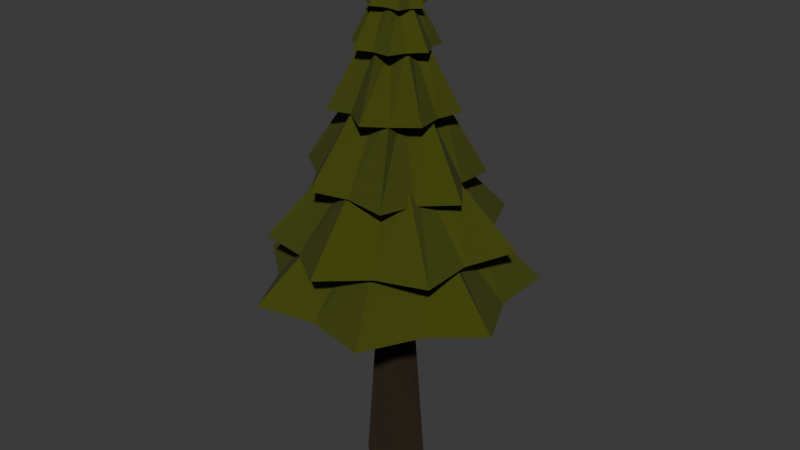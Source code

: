 # Source: tree.blend  (saved by Blender 4.2.66; exported with 4.5.12 LTS)
import bpy
from mathutils import Matrix  # noqa: F401  (used for matrix-valued properties, if any)

bpy.ops.wm.read_factory_settings(use_empty=True)
scene = bpy.context.scene
scene.name = 'Scene'

# ---- collections
col_collection = bpy.data.collections.new('Collection'); scene.collection.children.link(col_collection)

# ---- materials (node trees are filled in below, after node groups)
mat_ground = bpy.data.materials.new('Ground')
mat_leaves = bpy.data.materials.new('Leaves')
mat_leaves.alpha_threshold = 0.0
mat_leaves.roughness = 0.5
mat_leaves.line_color = (0.0, 0.0, 0.0, 1.0)

# ---- material node trees
mat_ground.use_nodes = True; mat_ground.node_tree.nodes.clear()
_N = mat_ground.node_tree.nodes; _L = mat_ground.node_tree.links
n0 = _N.new('ShaderNodeBsdfPrincipled'); n0.name = 'Principled BSDF'; n0.location = (10, 300)
n0.inputs[0].default_value = (0.02243, 0.01084, 0.001113, 1.0)
n0.inputs[2].default_value = 1.0
n1 = _N.new('ShaderNodeOutputMaterial'); n1.name = 'Material Output'; n1.location = (300, 300)
_L.new(n0.outputs[0], n1.inputs[0])
n1.is_active_output = True
mat_leaves.use_nodes = True; mat_leaves.node_tree.nodes.clear()
_N = mat_leaves.node_tree.nodes; _L = mat_leaves.node_tree.links
n0 = _N.new('ShaderNodeOutputMaterial'); n0.name = 'Material Output'; n0.location = (300, 300)
n1 = _N.new('ShaderNodeBsdfPrincipled'); n1.name = 'Principled BSDF'; n1.location = (10, 300)
n1.inputs[0].default_value = (0.05068, 0.05972, 0.0, 1.0)
n1.inputs[2].default_value = 1.0
n1.inputs[3].default_value = 1.45
_L.new(n1.outputs[0], n0.inputs[0])
n0.is_active_output = True

# ---- world
world_world = bpy.data.worlds.new('World'); scene.world = world_world
world_world.use_nodes = True; world_world.node_tree.nodes.clear()
_N = world_world.node_tree.nodes; _L = world_world.node_tree.links
n0 = _N.new('ShaderNodeOutputWorld'); n0.name = 'World Output'; n0.location = (300, 300)
n1 = _N.new('ShaderNodeBackground'); n1.name = 'Background'; n1.location = (10, 300)
n1.inputs[0].default_value = (0.05088, 0.05088, 0.05088, 1.0)
_L.new(n1.outputs[0], n0.inputs[0])
n0.is_active_output = True
world_world.color = (0.05088, 0.05088, 0.05088)
world_world.sun_shadow_jitter_overblur = 0.0

# ---- meshes
me_tree = bpy.data.meshes.new('Tree')
me_tree.from_pydata([(-1.283, -0.922, -1.0), (-1.0, -1.0, 1.0), (-0.922, 1.283, -1.0), (-1.0, 1.0, 1.0), (0.922, -1.283, -1.0), (1.0, -1.0, 1.0), (1.283, 0.922, -1.0), (1.0, 1.0, 1.0), (-0.5933, -0.5933, 0.1944), (-0.5933, 0.5933, 0.1944), (0.5933, 0.5933, 0.1944), (0.5933, -0.5933, 0.1944), (0.0, 7.559, 0.2194), (-5.91, 4.713, 0.2194), (-7.37, -1.682, 0.2194), (-3.28, -6.811, 0.2194), (3.28, -6.811, 0.2194), (7.37, -1.682, 0.2194), (5.91, 4.713, 0.2194), (3.582e-08, 3.352, 0.6571), (-2.621, 2.09, 0.6571), (-3.268, -0.746, 0.6571), (-1.455, -3.02, 0.6571), (1.455, -3.02, 0.6571), (3.268, -0.746, 0.6571), (2.621, 2.09, 0.6571), (-4.813, -3.808, 0.219), (-1.85, -1.445, 0.6567), (-2.522, 5.153, 0.2323), (-0.877, 1.738, 0.6699), (5.995, 1.277, 0.2185), (2.3, 0.4339, 0.6562), (-0.03047, -6.124, 0.2177), (-0.03047, -2.333, 0.6553), (4.938, -3.788, 0.2228), (1.975, -1.425, 0.6605), (-5.605, 1.443, 0.1957), (-1.91, 0.5995, 0.6334), (2.552, 5.06, 0.2051), (0.9075, 1.645, 0.6428), (2.613, 6.029, 0.5086), (-3.081, 5.804, 0.485), (-6.455, 1.208, 0.4711), (-4.968, -4.298, 0.4773), (0.2597, -6.567, 0.4988), (5.292, -3.891, 0.5196), (6.34, 1.715, 0.5239), (1.005, 2.674, 0.9246), (-1.52, 2.574, 0.9142), (-3.017, 0.5357, 0.908), (-2.357, -1.906, 0.9107), (-0.0387, -2.912, 0.9203), (2.193, -1.726, 0.9295), (2.658, 0.7604, 0.9314), (-5.152, -1.372, 0.4761), (-2.127, -0.5126, 0.9113), (-0.2328, 4.983, 0.5092), (-0.2565, 1.69, 0.9318), (5.22, -1.055, 0.5184), (1.829, -0.4496, 0.9271), (-2.14, -4.874, 0.4873), (-0.9842, -1.851, 0.9147), (2.625, -4.73, 0.5119), (0.9261, -1.82, 0.9276), (-3.96, 3.09, 0.4585), (-1.461, 1.139, 0.8915), (3.788, 3.153, 0.4996), (1.143, 0.9982, 0.9114), (4.567, -0.4869, 0.8241), (3.217, 3.374, 0.8301), (-0.6428, 4.726, 0.8474), (-4.106, 2.552, 0.863), (-4.565, -1.512, 0.865), (-1.674, -4.405, 0.8521), (2.39, -3.949, 0.8338), (2.141, -0.1921, 1.293), (1.543, 1.52, 1.295), (-0.1689, 2.12, 1.303), (-1.705, 1.156, 1.31), (-1.908, -0.6465, 1.311), (-0.6262, -1.93, 1.305), (1.176, -1.727, 1.297), (-2.139, 3.291, 0.8537), (-0.7013, 1.29, 1.305), (3.258, 1.244, 0.8434), (1.208, 0.4644, 1.31), (0.2552, -3.761, 0.8425), (0.1721, -1.412, 1.3), (-3.908, 0.4909, 0.8603), (-1.379, 0.2253, 1.307), (-2.807, -2.751, 0.8607), (-0.9548, -1.08, 1.31), (1.16, 3.414, 0.8146), (0.5598, 1.184, 1.275), (2.834, -1.893, 0.8169), (1.014, -0.6346, 1.283), (-2.22, -2.528, 1.225), (0.5895, -3.308, 1.234), (2.955, -1.597, 1.236), (3.095, 1.317, 1.228), (0.9046, 3.239, 1.218), (-1.967, 2.722, 1.212), (-3.357, 0.1558, 1.215), (-1.068, -1.035, 1.593), (0.1781, -1.381, 1.597), (1.227, -0.6223, 1.597), (1.289, 0.67, 1.594), (0.3179, 1.523, 1.589), (-0.9556, 1.293, 1.587), (-1.572, 0.1551, 1.588), (2.725, -0.137, 1.231), (0.9586, 0.02717, 1.595), (-0.6736, -2.46, 1.24), (-0.3034, -0.7499, 1.605), (-2.377, 1.33, 1.214), (-0.9785, 0.6148, 1.588), (1.808, 2.039, 1.222), (0.6123, 0.8572, 1.59), (-0.5372, 2.715, 1.218), (-0.3249, 1.142, 1.592), (1.452, -2.13, 1.213), (0.3829, -0.6789, 1.575), (-2.335, -0.9473, 1.208), (-0.8666, -0.201, 1.579), (-1.904, 1.215, 1.542), (-2.139, -0.7305, 1.551), (-0.7635, -2.126, 1.564), (1.187, -1.921, 1.571), (2.244, -0.2689, 1.567), (1.611, 1.585, 1.555), (-0.235, 2.246, 1.544), (-0.9367, 0.6493, 1.797), (-1.041, -0.2135, 1.801), (-0.431, -0.8324, 1.807), (0.434, -0.7413, 1.81), (0.9026, -0.008812, 1.808), (0.6219, 0.8135, 1.803), (-0.1966, 1.106, 1.798), (0.1839, -1.824, 1.566), (-0.02633, -0.5876, 1.807), (-1.707, 0.1967, 1.555), (-0.6742, 0.1723, 1.808), (0.6442, 1.715, 1.55), (0.169, 0.759, 1.801), (1.538, -0.9924, 1.567), (0.4907, -0.2727, 1.807), (1.749, 0.6353, 1.563), (0.5838, 0.3794, 1.807), (-1.261, -1.185, 1.544), (-0.546, -0.2801, 1.79), (-0.8603, 1.452, 1.537), (-0.3575, 0.5997, 1.792), (0.7232, 1.528, 1.753), (-0.7179, 1.641, 1.76), (-1.704, 0.5855, 1.773), (-1.492, -0.8441, 1.783), (-0.2423, -1.571, 1.783), (1.105, -1.048, 1.772), (1.534, 0.3315, 1.759), (0.08581, 0.4089, 2.033), (-0.05927, 0.4203, 2.033), (-0.1585, 0.314, 2.035), (-0.1372, 0.1701, 2.036), (-0.01139, 0.09689, 2.036), (0.1242, 0.1496, 2.035), (0.1675, 0.2884, 2.033), (-1.452, -0.1028, 1.777), (-0.1147, 0.2481, 2.035), (-0.02013, 1.355, 1.766), (0.008092, 0.3625, 2.035), (1.17, -0.3324, 1.766), (0.1119, 0.2248, 2.034), (-0.7975, -1.074, 1.781), (-0.05846, 0.1638, 2.035), (0.4091, -1.178, 1.779), (0.05139, 0.1531, 2.035), (-1.028, 0.9748, 1.752), (-0.06738, 0.3357, 2.031), (0.9291, 0.7636, 1.75), (0.08131, 0.3109, 2.032)], [], [(8, 1, 3, 9), (9, 3, 7, 10), (10, 7, 5, 11), (11, 5, 1, 8), (2, 6, 4, 0), (7, 3, 1, 5), (4, 11, 8, 0), (6, 10, 11, 4), (2, 9, 10, 6), (0, 8, 9, 2), (30, 18, 25, 31), (32, 16, 23, 33), (36, 14, 21, 37), (38, 12, 19, 39), (34, 17, 24, 35), (26, 15, 22, 27), (28, 13, 20, 29), (14, 26, 27, 21), (12, 28, 29, 19), (17, 30, 31, 24), (15, 32, 33, 22), (16, 34, 35, 23), (13, 36, 37, 20), (18, 38, 39, 25), (58, 46, 53, 59), (60, 44, 51, 61), (64, 42, 49, 65), (66, 40, 47, 67), (62, 45, 52, 63), (54, 43, 50, 55), (56, 41, 48, 57), (42, 54, 55, 49), (40, 56, 57, 47), (45, 58, 59, 52), (43, 60, 61, 50), (44, 62, 63, 51), (41, 64, 65, 48), (46, 66, 67, 53), (86, 74, 81, 87), (88, 72, 79, 89), (92, 70, 77, 93), (94, 68, 75, 95), (90, 73, 80, 91), (82, 71, 78, 83), (84, 69, 76, 85), (70, 82, 83, 77), (68, 84, 85, 75), (73, 86, 87, 80), (71, 88, 89, 78), (72, 90, 91, 79), (69, 92, 93, 76), (74, 94, 95, 81), (114, 102, 109, 115), (116, 100, 107, 117), (120, 98, 105, 121), (122, 96, 103, 123), (118, 101, 108, 119), (110, 99, 106, 111), (112, 97, 104, 113), (98, 110, 111, 105), (96, 112, 113, 103), (101, 114, 115, 108), (99, 116, 117, 106), (100, 118, 119, 107), (97, 120, 121, 104), (102, 122, 123, 109), (142, 130, 137, 143), (144, 128, 135, 145), (148, 126, 133, 149), (150, 124, 131, 151), (146, 129, 136, 147), (138, 127, 134, 139), (140, 125, 132, 141), (126, 138, 139, 133), (124, 140, 141, 131), (129, 142, 143, 136), (127, 144, 145, 134), (128, 146, 147, 135), (125, 148, 149, 132), (130, 150, 151, 137), (170, 158, 165, 171), (172, 156, 163, 173), (176, 154, 161, 177), (178, 152, 159, 179), (174, 157, 164, 175), (166, 155, 162, 167), (168, 153, 160, 169), (154, 166, 167, 161), (152, 168, 169, 159), (157, 170, 171, 164), (155, 172, 173, 162), (156, 174, 175, 163), (153, 176, 177, 160), (158, 178, 179, 165)])
me_tree.polygons.foreach_set('material_index', [0, 0, 0, 0, 0, 1, 0, 0, 0, 0, 1, 1, 1, 1, 1, 1, 1, 1, 1, 1, 1, 1, 1, 1, 1, 1, 1, 1, 1, 1, 1, 1, 1, 1, 1, 1, 1, 1, 1, 1, 1, 1, 1, 1, 1, 1, 1, 1, 1, 1, 1, 1, 1, 1, 1, 1, 1, 1, 1, 1, 1, 1, 1, 1, 1, 1, 1, 1, 1, 1, 1, 1, 1, 1, 1, 1, 1, 1, 1, 1, 1, 1, 1, 1, 1, 1, 1, 1, 1, 1, 1, 1, 1, 1])
_uv = me_tree.uv_layers.new(name='UVMap')
_uv.uv.foreach_set('vector', [0.5243, 0.0, 0.625, 0.0, 0.625, 0.25, 0.5243, 0.25, 0.5243, 0.25, 0.625, 0.25, 0.625, 0.5, 0.5243, 0.5, 0.5243, 0.5, 0.625, 0.5, 0.625, 0.75, 0.5243, 0.75, 0.5243, 0.75, 0.625, 0.75, 0.625, 1.0, 0.5243, 1.0, 0.125, 0.5, 0.375, 0.5, 0.375, 0.75, 0.125, 0.75, 0.625, 0.5, 0.875, 0.5, 0.875, 0.75, 0.625, 0.75, 0.375, 0.75, 0.5243, 0.75, 0.5243, 1.0, 0.375, 1.0, 0.375, 0.5, 0.5243, 0.5, 0.5243, 0.75, 0.375, 0.75, 0.375, 0.25, 0.5243, 0.25, 0.5243, 0.5, 0.375, 0.5, 0.375, 0.0, 0.5243, 0.0, 0.5243, 0.25, 0.375, 0.25, 0.0, 0.0, 0.0, 0.0, 0.0, 0.0, 0.0, 0.0, 0.0, 0.0, 0.0, 0.0, 0.0, 0.0, 0.0, 0.0, 0.0, 0.0, 0.0, 0.0, 0.0, 0.0, 0.0, 0.0, 0.0, 0.0, 0.0, 0.0, 0.0, 0.0, 0.0, 0.0, 0.0, 0.0, 0.0, 0.0, 0.0, 0.0, 0.0, 0.0, 0.0, 0.0, 0.0, 0.0, 0.0, 0.0, 0.0, 0.0, 0.0, 0.0, 0.0, 0.0, 0.0, 0.0, 0.0, 0.0, 0.0, 0.0, 0.0, 0.0, 0.0, 0.0, 0.0, 0.0, 0.0, 0.0, 0.0, 0.0, 0.0, 0.0, 0.0, 0.0, 0.0, 0.0, 0.0, 0.0, 0.0, 0.0, 0.0, 0.0, 0.0, 0.0, 0.0, 0.0, 0.0, 0.0, 0.0, 0.0, 0.0, 0.0, 0.0, 0.0, 0.0, 0.0, 0.0, 0.0, 0.0, 0.0, 0.0, 0.0, 0.0, 0.0, 0.0, 0.0, 0.0, 0.0, 0.0, 0.0, 0.0, 0.0, 0.0, 0.0, 0.0, 0.0, 0.0, 0.0, 0.0, 0.0, 0.0, 0.0, 0.0, 0.0, 0.0, 0.0, 0.0, 0.0, 0.0, 0.0, 0.0, 0.0, 0.0, 0.0, 0.0, 0.0, 0.0, 0.0, 0.0, 0.0, 0.0, 0.0, 0.0, 0.0, 0.0, 0.0, 0.0, 0.0, 0.0, 0.0, 0.0, 0.0, 0.0, 0.0, 0.0, 0.0, 0.0, 0.0, 0.0, 0.0, 0.0, 0.0, 0.0, 0.0, 0.0, 0.0, 0.0, 0.0, 0.0, 0.0, 0.0, 0.0, 0.0, 0.0, 0.0, 0.0, 0.0, 0.0, 0.0, 0.0, 0.0, 0.0, 0.0, 0.0, 0.0, 0.0, 0.0, 0.0, 0.0, 0.0, 0.0, 0.0, 0.0, 0.0, 0.0, 0.0, 0.0, 0.0, 0.0, 0.0, 0.0, 0.0, 0.0, 0.0, 0.0, 0.0, 0.0, 0.0, 0.0, 0.0, 0.0, 0.0, 0.0, 0.0, 0.0, 0.0, 0.0, 0.0, 0.0, 0.0, 0.0, 0.0, 0.0, 0.0, 0.0, 0.0, 0.0, 0.0, 0.0, 0.0, 0.0, 0.0, 0.0, 0.0, 0.0, 0.0, 0.0, 0.0, 0.0, 0.0, 0.0, 0.0, 0.0, 0.0, 0.0, 0.0, 0.0, 0.0, 0.0, 0.0, 0.0, 0.0, 0.0, 0.0, 0.0, 0.0, 0.0, 0.0, 0.0, 0.0, 0.0, 0.0, 0.0, 0.0, 0.0, 0.0, 0.0, 0.0, 0.0, 0.0, 0.0, 0.0, 0.0, 0.0, 0.0, 0.0, 0.0, 0.0, 0.0, 0.0, 0.0, 0.0, 0.0, 0.0, 0.0, 0.0, 0.0, 0.0, 0.0, 0.0, 0.0, 0.0, 0.0, 0.0, 0.0, 0.0, 0.0, 0.0, 0.0, 0.0, 0.0, 0.0, 0.0, 0.0, 0.0, 0.0, 0.0, 0.0, 0.0, 0.0, 0.0, 0.0, 0.0, 0.0, 0.0, 0.0, 0.0, 0.0, 0.0, 0.0, 0.0, 0.0, 0.0, 0.0, 0.0, 0.0, 0.0, 0.0, 0.0, 0.0, 0.0, 0.0, 0.0, 0.0, 0.0, 0.0, 0.0, 0.0, 0.0, 0.0, 0.0, 0.0, 0.0, 0.0, 0.0, 0.0, 0.0, 0.0, 0.0, 0.0, 0.0, 0.0, 0.0, 0.0, 0.0, 0.0, 0.0, 0.0, 0.0, 0.0, 0.0, 0.0, 0.0, 0.0, 0.0, 0.0, 0.0, 0.0, 0.0, 0.0, 0.0, 0.0, 0.0, 0.0, 0.0, 0.0, 0.0, 0.0, 0.0, 0.0, 0.0, 0.0, 0.0, 0.0, 0.0, 0.0, 0.0, 0.0, 0.0, 0.0, 0.0, 0.0, 0.0, 0.0, 0.0, 0.0, 0.0, 0.0, 0.0, 0.0, 0.0, 0.0, 0.0, 0.0, 0.0, 0.0, 0.0, 0.0, 0.0, 0.0, 0.0, 0.0, 0.0, 0.0, 0.0, 0.0, 0.0, 0.0, 0.0, 0.0, 0.0, 0.0, 0.0, 0.0, 0.0, 0.0, 0.0, 0.0, 0.0, 0.0, 0.0, 0.0, 0.0, 0.0, 0.0, 0.0, 0.0, 0.0, 0.0, 0.0, 0.0, 0.0, 0.0, 0.0, 0.0, 0.0, 0.0, 0.0, 0.0, 0.0, 0.0, 0.0, 0.0, 0.0, 0.0, 0.0, 0.0, 0.0, 0.0, 0.0, 0.0, 0.0, 0.0, 0.0, 0.0, 0.0, 0.0, 0.0, 0.0, 0.0, 0.0, 0.0, 0.0, 0.0, 0.0, 0.0, 0.0, 0.0, 0.0, 0.0, 0.0, 0.0, 0.0, 0.0, 0.0, 0.0, 0.0, 0.0, 0.0, 0.0, 0.0, 0.0, 0.0, 0.0, 0.0, 0.0, 0.0, 0.0, 0.0, 0.0, 0.0, 0.0, 0.0, 0.0, 0.0, 0.0, 0.0, 0.0, 0.0, 0.0, 0.0, 0.0, 0.0, 0.0, 0.0, 0.0, 0.0, 0.0, 0.0, 0.0, 0.0, 0.0, 0.0, 0.0, 0.0, 0.0, 0.0, 0.0, 0.0, 0.0, 0.0, 0.0, 0.0, 0.0, 0.0, 0.0, 0.0, 0.0, 0.0, 0.0, 0.0, 0.0, 0.0, 0.0, 0.0, 0.0, 0.0, 0.0, 0.0, 0.0, 0.0, 0.0, 0.0, 0.0, 0.0, 0.0, 0.0, 0.0, 0.0, 0.0, 0.0, 0.0, 0.0, 0.0, 0.0, 0.0, 0.0, 0.0, 0.0, 0.0, 0.0, 0.0, 0.0, 0.0, 0.0, 0.0, 0.0, 0.0, 0.0, 0.0, 0.0, 0.0, 0.0, 0.0, 0.0, 0.0, 0.0, 0.0, 0.0, 0.0, 0.0, 0.0, 0.0, 0.0, 0.0, 0.0, 0.0, 0.0, 0.0, 0.0, 0.0, 0.0, 0.0, 0.0, 0.0, 0.0, 0.0, 0.0, 0.0, 0.0, 0.0, 0.0, 0.0, 0.0, 0.0, 0.0, 0.0, 0.0, 0.0, 0.0, 0.0, 0.0, 0.0, 0.0, 0.0, 0.0, 0.0, 0.0, 0.0, 0.0, 0.0, 0.0, 0.0, 0.0, 0.0, 0.0, 0.0, 0.0, 0.0, 0.0, 0.0, 0.0, 0.0, 0.0, 0.0, 0.0, 0.0, 0.0, 0.0, 0.0, 0.0, 0.0, 0.0, 0.0, 0.0, 0.0, 0.0, 0.0, 0.0, 0.0, 0.0, 0.0, 0.0, 0.0, 0.0, 0.0, 0.0, 0.0, 0.0, 0.0, 0.0, 0.0, 0.0, 0.0])
me_tree.materials.append(mat_ground)
me_tree.materials.append(mat_leaves)
me_tree.update()

# ---- objects
ob_tree = bpy.data.objects.new('Tree', me_tree)

# ---- transforms, parenting, visibility, modifiers, constraints
ob_tree.location = (0.0, 0.0, 1.005)
ob_tree.scale = (0.1323, 0.1323, 1.243)

# ---- collection membership
col_collection.objects.link(ob_tree)

# ---- scene / render settings (as saved in the file)
scene.frame_start = 1; scene.frame_end = 250; scene.frame_set(1)
scene.render.engine = 'BLENDER_EEVEE_NEXT'
bpy.context.view_layer.update()

# ---- added for rendering (the .blend has no active camera and no usable light): camera, sun
cam_auto = bpy.data.cameras.new('AutoCamera')
cam_auto.lens = 50.0
cam_auto.sensor_width = 36.0
cam_auto.clip_end = 1000.0
ob_auto_camera = bpy.data.objects.new('AutoCamera', cam_auto)
scene.collection.objects.link(ob_auto_camera)
ob_auto_camera.location = (4.30609, -5.11779, 5.09401)
ob_auto_camera.rotation_euler = (1.09748, -7.21219e-08, 0.694738)
scene.camera = ob_auto_camera
light_auto_sun = bpy.data.lights.new('AutoSun', 'SUN')
light_auto_sun.energy = 3.0
light_auto_sun.angle = 0.0523599
ob_auto_sun = bpy.data.objects.new('AutoSun', light_auto_sun)
scene.collection.objects.link(ob_auto_sun)
ob_auto_sun.rotation_euler = (0.872665, 0.174533, 0.523599)
bpy.context.view_layer.update()
